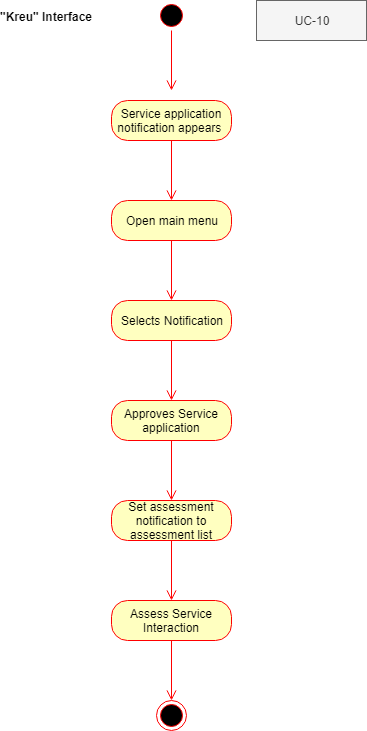

The diagram above was exported from draw.io. Its source (the exported page's mxGraphModel, read from the mxfile embedded in the PNG):
<mxGraphModel dx="820" dy="410" grid="1" gridSize="10" guides="1" tooltips="1" connect="1" arrows="1" fold="1" page="1" pageScale="1" pageWidth="850" pageHeight="1100" math="0" shadow="0">
  <root>
    <mxCell id="0" />
    <mxCell id="1" parent="0" />
    <mxCell id="9dP3hx6Thak5NClRS0-G-1" value="" style="ellipse;html=1;shape=startState;fillColor=#000000;strokeColor=#ff0000;" parent="1" vertex="1">
      <mxGeometry x="350" y="20" width="30" height="30" as="geometry" />
    </mxCell>
    <mxCell id="9dP3hx6Thak5NClRS0-G-2" value="" style="edgeStyle=orthogonalEdgeStyle;html=1;verticalAlign=bottom;endArrow=open;endSize=8;strokeColor=#ff0000;" parent="1" source="9dP3hx6Thak5NClRS0-G-1" edge="1">
      <mxGeometry relative="1" as="geometry">
        <mxPoint x="365" y="110" as="targetPoint" />
      </mxGeometry>
    </mxCell>
    <mxCell id="9dP3hx6Thak5NClRS0-G-3" value="Service application notification appears&amp;nbsp;" style="rounded=1;whiteSpace=wrap;html=1;arcSize=40;fontColor=#000000;fillColor=#ffffc0;strokeColor=#ff0000;" parent="1" vertex="1">
      <mxGeometry x="305" y="120" width="120" height="40" as="geometry" />
    </mxCell>
    <mxCell id="9dP3hx6Thak5NClRS0-G-4" value="" style="edgeStyle=orthogonalEdgeStyle;html=1;verticalAlign=bottom;endArrow=open;endSize=8;strokeColor=#ff0000;" parent="1" source="9dP3hx6Thak5NClRS0-G-3" edge="1">
      <mxGeometry relative="1" as="geometry">
        <mxPoint x="365" y="220" as="targetPoint" />
      </mxGeometry>
    </mxCell>
    <mxCell id="9dP3hx6Thak5NClRS0-G-5" value="&quot;Kreu&quot; Interface" style="text;align=center;fontStyle=1;verticalAlign=middle;spacingLeft=3;spacingRight=3;strokeColor=none;rotatable=0;points=[[0,0.5],[1,0.5]];portConstraint=eastwest;" parent="1" vertex="1">
      <mxGeometry x="200" y="24" width="80" height="26" as="geometry" />
    </mxCell>
    <mxCell id="9dP3hx6Thak5NClRS0-G-6" value="Open main menu" style="rounded=1;whiteSpace=wrap;html=1;arcSize=40;fontColor=#000000;fillColor=#ffffc0;strokeColor=#ff0000;" parent="1" vertex="1">
      <mxGeometry x="305" y="220" width="120" height="40" as="geometry" />
    </mxCell>
    <mxCell id="9dP3hx6Thak5NClRS0-G-7" value="" style="edgeStyle=orthogonalEdgeStyle;html=1;verticalAlign=bottom;endArrow=open;endSize=8;strokeColor=#ff0000;" parent="1" source="9dP3hx6Thak5NClRS0-G-6" edge="1">
      <mxGeometry relative="1" as="geometry">
        <mxPoint x="365" y="320" as="targetPoint" />
      </mxGeometry>
    </mxCell>
    <mxCell id="9dP3hx6Thak5NClRS0-G-8" value="Selects Notification" style="rounded=1;whiteSpace=wrap;html=1;arcSize=40;fontColor=#000000;fillColor=#ffffc0;strokeColor=#ff0000;" parent="1" vertex="1">
      <mxGeometry x="305" y="320" width="120" height="40" as="geometry" />
    </mxCell>
    <mxCell id="9dP3hx6Thak5NClRS0-G-9" value="" style="edgeStyle=orthogonalEdgeStyle;html=1;verticalAlign=bottom;endArrow=open;endSize=8;strokeColor=#ff0000;" parent="1" source="9dP3hx6Thak5NClRS0-G-8" edge="1">
      <mxGeometry relative="1" as="geometry">
        <mxPoint x="365" y="420" as="targetPoint" />
      </mxGeometry>
    </mxCell>
    <mxCell id="9dP3hx6Thak5NClRS0-G-10" value="Approves Service application" style="rounded=1;whiteSpace=wrap;html=1;arcSize=40;fontColor=#000000;fillColor=#ffffc0;strokeColor=#ff0000;" parent="1" vertex="1">
      <mxGeometry x="305" y="420" width="120" height="40" as="geometry" />
    </mxCell>
    <mxCell id="9dP3hx6Thak5NClRS0-G-11" value="" style="edgeStyle=orthogonalEdgeStyle;html=1;verticalAlign=bottom;endArrow=open;endSize=8;strokeColor=#ff0000;" parent="1" source="9dP3hx6Thak5NClRS0-G-10" edge="1">
      <mxGeometry relative="1" as="geometry">
        <mxPoint x="365" y="520" as="targetPoint" />
      </mxGeometry>
    </mxCell>
    <mxCell id="9dP3hx6Thak5NClRS0-G-12" value="Set assessment notification to assessment list" style="rounded=1;whiteSpace=wrap;html=1;arcSize=40;fontColor=#000000;fillColor=#ffffc0;strokeColor=#ff0000;" parent="1" vertex="1">
      <mxGeometry x="305" y="520" width="120" height="40" as="geometry" />
    </mxCell>
    <mxCell id="9dP3hx6Thak5NClRS0-G-13" value="" style="edgeStyle=orthogonalEdgeStyle;html=1;verticalAlign=bottom;endArrow=open;endSize=8;strokeColor=#ff0000;" parent="1" source="9dP3hx6Thak5NClRS0-G-12" edge="1">
      <mxGeometry relative="1" as="geometry">
        <mxPoint x="365" y="620" as="targetPoint" />
      </mxGeometry>
    </mxCell>
    <mxCell id="9dP3hx6Thak5NClRS0-G-14" value="Assess Service Interaction" style="rounded=1;whiteSpace=wrap;html=1;arcSize=40;fontColor=#000000;fillColor=#ffffc0;strokeColor=#ff0000;" parent="1" vertex="1">
      <mxGeometry x="305" y="620" width="120" height="40" as="geometry" />
    </mxCell>
    <mxCell id="9dP3hx6Thak5NClRS0-G-15" value="" style="edgeStyle=orthogonalEdgeStyle;html=1;verticalAlign=bottom;endArrow=open;endSize=8;strokeColor=#ff0000;" parent="1" source="9dP3hx6Thak5NClRS0-G-14" edge="1">
      <mxGeometry relative="1" as="geometry">
        <mxPoint x="365" y="720" as="targetPoint" />
      </mxGeometry>
    </mxCell>
    <mxCell id="9dP3hx6Thak5NClRS0-G-16" value="" style="ellipse;html=1;shape=endState;fillColor=#000000;strokeColor=#ff0000;" parent="1" vertex="1">
      <mxGeometry x="350" y="720" width="30" height="30" as="geometry" />
    </mxCell>
    <mxCell id="onE04uJtE8VklJgntIW3-1" value="UC-10" style="text;html=1;strokeColor=#666666;fillColor=#f5f5f5;align=center;verticalAlign=middle;whiteSpace=wrap;rounded=0;fontColor=#333333;" vertex="1" parent="1">
      <mxGeometry x="450" y="20" width="110" height="40" as="geometry" />
    </mxCell>
  </root>
</mxGraphModel>